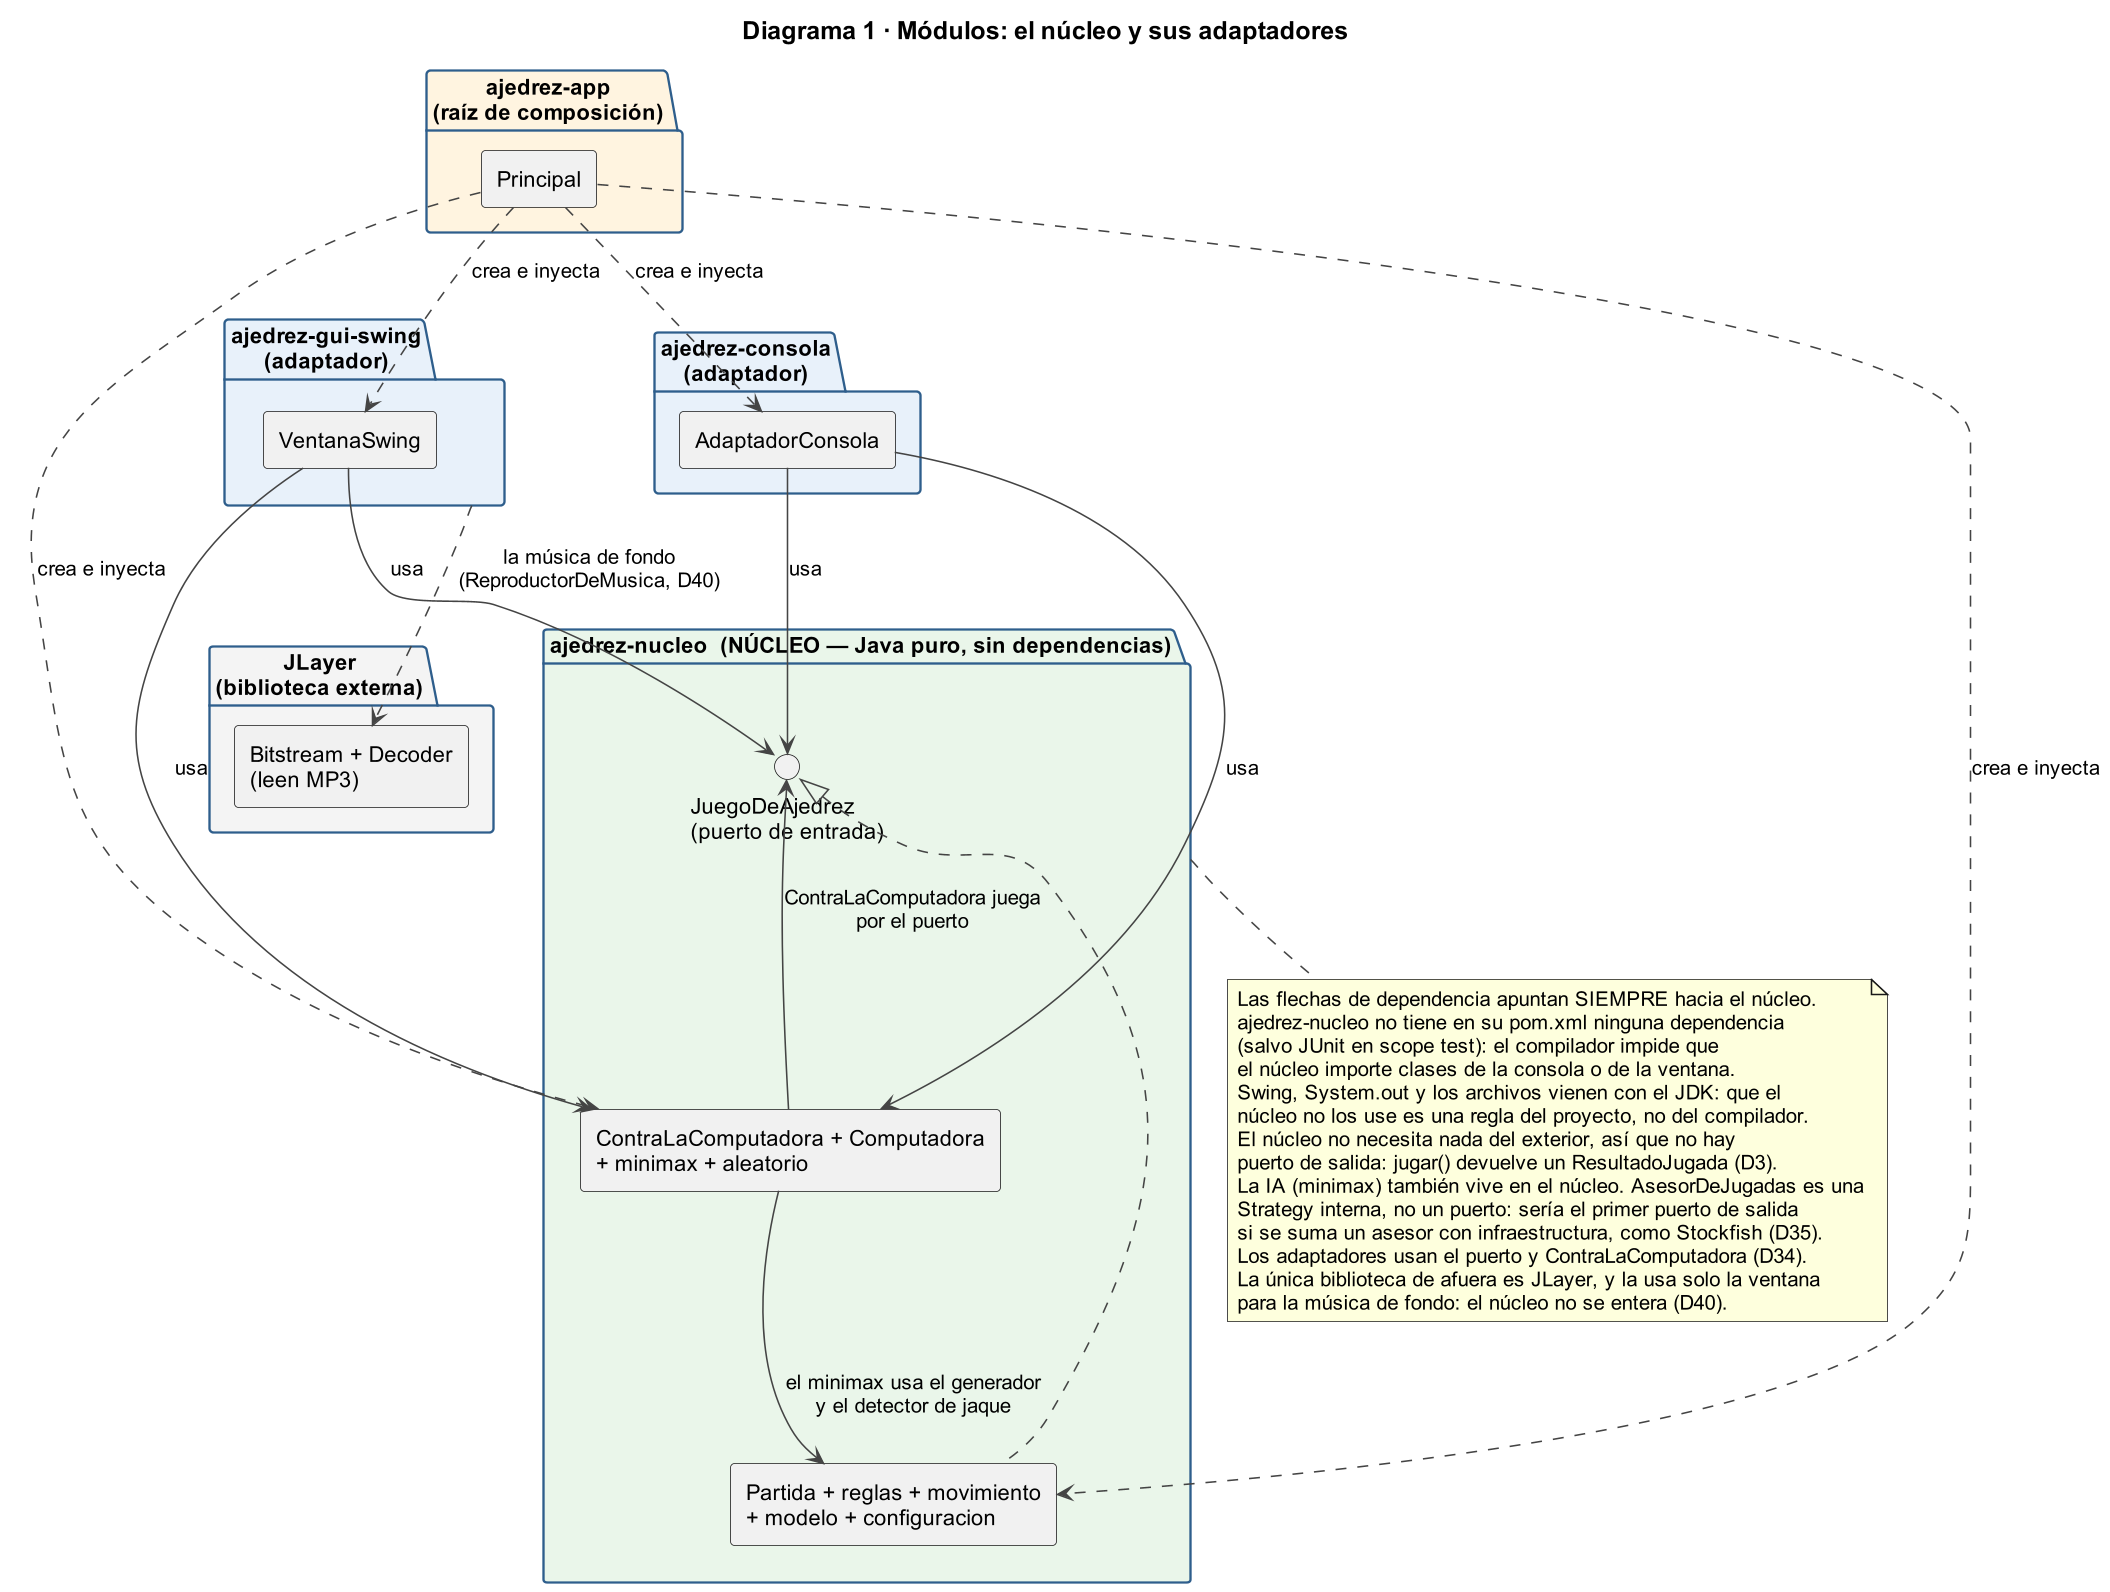

The diagram above was rendered by PlantUML. Its source (embedded in the PNG):
@startuml d1_modulos
skinparam dpi 150
skinparam shadowing false
skinparam defaultFontName Arial
skinparam ArrowColor #444444
skinparam PackageBorderColor #2E5E8C
skinparam componentStyle rectangle
skinparam TitleFontSize 16
top to bottom direction
title Diagrama 1 · Módulos: el núcleo y sus adaptadores

package "ajedrez-app\n(raíz de composición)" as app #FFF4E0 {
  [Principal]
}
package "ajedrez-consola\n(adaptador)" as con #E8F1FA {
  [AdaptadorConsola]
}
package "ajedrez-gui-swing\n(adaptador)" as gui #E8F1FA {
  [VentanaSwing]
}
package "JLayer\n(biblioteca externa)" as jlayer #F4F4F4 {
  [Bitstream + Decoder\n(leen MP3)] as MP3
}
package "ajedrez-nucleo  (NÚCLEO — Java puro, sin dependencias)" as core #EAF6EA {
  interface "JuegoDeAjedrez\n(puerto de entrada)" as IN
  [Partida + reglas + movimiento\n+ modelo + configuracion] as G
  [ContraLaComputadora + Computadora\n+ minimax + aleatorio] as IA
}

Principal ..> AdaptadorConsola : crea e inyecta
Principal ..> VentanaSwing : crea e inyecta
Principal ..> G : crea e inyecta
Principal ..> IA : crea e inyecta
AdaptadorConsola --> IN : usa
VentanaSwing --> IN : usa
AdaptadorConsola --> IA : usa
VentanaSwing --> IA : usa
gui ..> MP3 : la música de fondo\n(ReproductorDeMusica, D40)
IN <|.. G
IN <-- IA : ContraLaComputadora juega\npor el puerto
IA --> G : el minimax usa el generador\ny el detector de jaque

note bottom of core
  Las flechas de dependencia apuntan SIEMPRE hacia el núcleo.
  ajedrez-nucleo no tiene en su pom.xml ninguna dependencia
  (salvo JUnit en scope test): el compilador impide que
  el núcleo importe clases de la consola o de la ventana.
  Swing, System.out y los archivos vienen con el JDK: que el
  núcleo no los use es una regla del proyecto, no del compilador.
  El núcleo no necesita nada del exterior, así que no hay
  puerto de salida: jugar() devuelve un ResultadoJugada (D3).
  La IA (minimax) también vive en el núcleo. AsesorDeJugadas es una
  Strategy interna, no un puerto: sería el primer puerto de salida
  si se suma un asesor con infraestructura, como Stockfish (D35).
  Los adaptadores usan el puerto y ContraLaComputadora (D34).
  La única biblioteca de afuera es JLayer, y la usa solo la ventana
  para la música de fondo: el núcleo no se entera (D40).
end note
@enduml